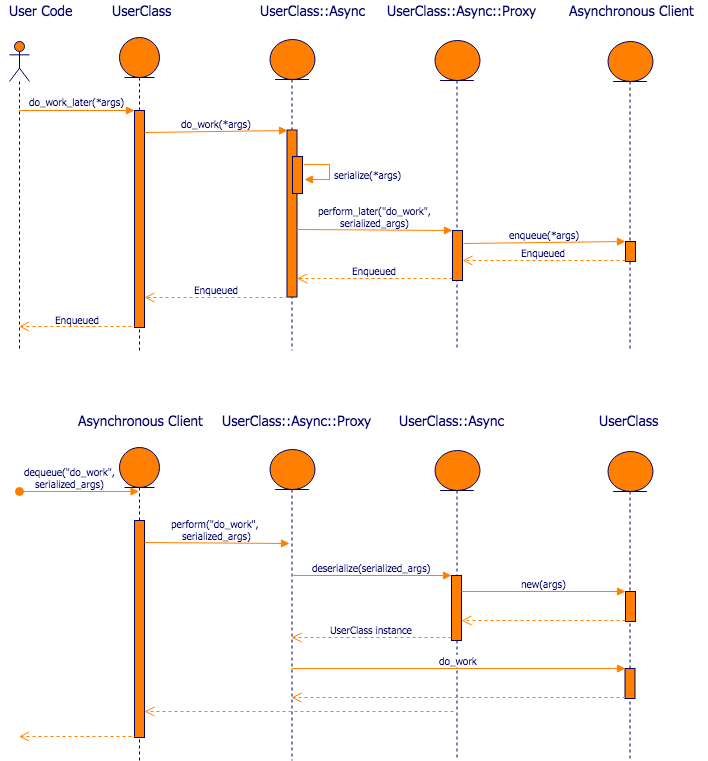

The diagram above was exported from draw.io. Its source (the exported page's mxGraphModel, read from the mxfile embedded in the PNG):
<mxGraphModel dx="789" dy="1070" grid="1" gridSize="10" guides="1" tooltips="1" connect="1" arrows="1" fold="1" page="1" pageScale="1" pageWidth="827" pageHeight="1169" background="#ffffff" math="0" shadow="0">
  <root>
    <mxCell id="0" />
    <mxCell id="1" parent="0" />
    <mxCell id="2750c62718d928d1-1" value="" style="shape=umlLifeline;participant=umlActor;perimeter=lifelinePerimeter;whiteSpace=wrap;html=1;container=1;collapsible=0;recursiveResize=0;verticalAlign=top;spacingTop=36;labelBackgroundColor=#ffffff;outlineConnect=0;strokeColor=#000066;fillColor=#FF8000;fontFamily=Tahoma;fontSize=14;fontColor=#000066;" parent="1" vertex="1">
      <mxGeometry x="70" y="51" width="20" height="309" as="geometry" />
    </mxCell>
    <mxCell id="2750c62718d928d1-2" value="User Code" style="text;html=1;resizable=0;points=[];autosize=1;align=center;verticalAlign=top;spacingTop=-4;fontSize=14;fontFamily=Tahoma;fontColor=#000066;" parent="1" vertex="1">
      <mxGeometry x="61" y="10" width="80" height="20" as="geometry" />
    </mxCell>
    <mxCell id="2750c62718d928d1-3" value="" style="shape=umlLifeline;participant=umlEntity;perimeter=lifelinePerimeter;whiteSpace=wrap;html=1;container=1;collapsible=0;recursiveResize=0;verticalAlign=top;spacingTop=36;labelBackgroundColor=#ffffff;outlineConnect=0;fontFamily=Tahoma;fontSize=14;fontColor=#000066;align=center;strokeColor=#000066;fillColor=#FF8000;" parent="1" vertex="1">
      <mxGeometry x="180" y="47" width="40" height="313" as="geometry" />
    </mxCell>
    <mxCell id="2750c62718d928d1-17" value="" style="html=1;points=[];perimeter=orthogonalPerimeter;strokeColor=#000066;fillColor=#FF8000;fontFamily=Tahoma;fontSize=14;fontColor=#000066;align=center;" parent="2750c62718d928d1-3" vertex="1">
      <mxGeometry x="15" y="73" width="10" height="217" as="geometry" />
    </mxCell>
    <mxCell id="2750c62718d928d1-4" value="&lt;div style=&quot;text-align: center&quot;&gt;UserClass&lt;/div&gt;" style="text;html=1;resizable=0;points=[];autosize=1;align=left;verticalAlign=top;spacingTop=-4;fontSize=14;fontFamily=Tahoma;fontColor=#000066;" parent="1" vertex="1">
      <mxGeometry x="171" y="10" width="70" height="20" as="geometry" />
    </mxCell>
    <mxCell id="2750c62718d928d1-6" value="" style="shape=umlLifeline;participant=umlEntity;perimeter=lifelinePerimeter;whiteSpace=wrap;html=1;container=1;collapsible=0;recursiveResize=0;verticalAlign=top;spacingTop=36;labelBackgroundColor=#ffffff;outlineConnect=0;fontFamily=Tahoma;fontSize=14;fontColor=#000066;align=center;strokeColor=#000066;fillColor=#FF8000;" parent="1" vertex="1">
      <mxGeometry x="495" y="50" width="45" height="310" as="geometry" />
    </mxCell>
    <mxCell id="2750c62718d928d1-7" value="UserClass::Async::Proxy&lt;br&gt;" style="text;html=1;resizable=0;points=[];autosize=1;align=center;verticalAlign=top;spacingTop=-4;fontSize=14;fontFamily=Tahoma;fontColor=#000066;" parent="1" vertex="1">
      <mxGeometry x="442" y="10" width="160" height="20" as="geometry" />
    </mxCell>
    <mxCell id="2750c62718d928d1-8" value="" style="shape=umlLifeline;participant=umlEntity;perimeter=lifelinePerimeter;whiteSpace=wrap;html=1;container=1;collapsible=0;recursiveResize=0;verticalAlign=top;spacingTop=36;labelBackgroundColor=#ffffff;outlineConnect=0;fontFamily=Tahoma;fontSize=14;fontColor=#000066;align=center;strokeColor=#000066;fillColor=#FF8000;" parent="1" vertex="1">
      <mxGeometry x="330" y="49" width="45" height="311" as="geometry" />
    </mxCell>
    <mxCell id="2750c62718d928d1-45" value="" style="html=1;points=[];perimeter=orthogonalPerimeter;strokeColor=#000066;fillColor=#FF8000;fontFamily=Tahoma;fontSize=10;fontColor=#000066;align=center;" parent="2750c62718d928d1-8" vertex="1">
      <mxGeometry x="17.5" y="90.5" width="10" height="167" as="geometry" />
    </mxCell>
    <mxCell id="9" value="" style="html=1;points=[];perimeter=orthogonalPerimeter;strokeColor=#000066;fillColor=#FF8000;fontFamily=Tahoma;fontSize=10;fontColor=#000066;align=center;" parent="2750c62718d928d1-8" vertex="1">
      <mxGeometry x="23" y="117" width="10" height="37" as="geometry" />
    </mxCell>
    <mxCell id="10" value="" style="html=1;verticalAlign=bottom;endArrow=block;entryX=0;entryY=0;strokeColor=#FF8000;fontFamily=Tahoma;fontSize=10;fontColor=#000066;" parent="2750c62718d928d1-8" source="2750c62718d928d1-45" target="9" edge="1">
      <mxGeometry relative="1" as="geometry">
        <mxPoint x="-55" y="173" as="sourcePoint" />
      </mxGeometry>
    </mxCell>
    <mxCell id="55" value="" style="edgeStyle=orthogonalEdgeStyle;html=1;align=left;spacingLeft=2;endArrow=block;rounded=0;strokeColor=#FF8000;fontFamily=Tahoma;fontSize=10;fontColor=#000066;fillColor=#ffffff;exitX=1.05;exitY=0.214;exitPerimeter=0;entryX=1.2;entryY=0.622;entryPerimeter=0;" edge="1" parent="2750c62718d928d1-8" source="9" target="9">
      <mxGeometry relative="1" as="geometry">
        <mxPoint x="90" y="155" as="sourcePoint" />
        <Array as="points">
          <mxPoint x="60" y="125" />
          <mxPoint x="60" y="140" />
        </Array>
        <mxPoint x="-71" y="155" as="targetPoint" />
      </mxGeometry>
    </mxCell>
    <mxCell id="56" value="&lt;span&gt;serialize(*args)&lt;/span&gt;" style="text;html=1;resizable=0;points=[];align=center;verticalAlign=middle;labelBackgroundColor=#ffffff;fontSize=10;fontFamily=Tahoma;fontColor=#000066;" vertex="1" connectable="0" parent="55">
      <mxGeometry x="-0.3455" y="-5" relative="1" as="geometry">
        <mxPoint x="42" y="4" as="offset" />
      </mxGeometry>
    </mxCell>
    <mxCell id="2750c62718d928d1-9" value="&lt;div style=&quot;text-align: center&quot;&gt;UserClass::Async&lt;/div&gt;" style="text;html=1;resizable=0;points=[];autosize=1;align=center;verticalAlign=top;spacingTop=-4;fontSize=14;fontFamily=Tahoma;fontColor=#000066;" parent="1" vertex="1">
      <mxGeometry x="313" y="10" width="120" height="20" as="geometry" />
    </mxCell>
    <mxCell id="2750c62718d928d1-11" value="" style="shape=umlLifeline;participant=umlEntity;perimeter=lifelinePerimeter;whiteSpace=wrap;html=1;container=1;collapsible=0;recursiveResize=0;verticalAlign=top;spacingTop=36;labelBackgroundColor=#ffffff;outlineConnect=0;fontFamily=Tahoma;fontSize=14;fontColor=#000066;align=center;strokeColor=#000066;fillColor=#FF8000;" parent="1" vertex="1">
      <mxGeometry x="668" y="51" width="45" height="309" as="geometry" />
    </mxCell>
    <mxCell id="59" value="" style="html=1;points=[];perimeter=orthogonalPerimeter;strokeColor=#000066;fillColor=#FF8000;fontFamily=Tahoma;fontSize=10;fontColor=#000066;align=center;" vertex="1" parent="2750c62718d928d1-11">
      <mxGeometry x="18" y="200" width="10" height="20" as="geometry" />
    </mxCell>
    <mxCell id="2750c62718d928d1-12" value="&lt;div style=&quot;text-align: center&quot;&gt;&lt;span&gt;Asynchronous Client&lt;/span&gt;&lt;/div&gt;" style="text;html=1;resizable=0;points=[];autosize=1;align=left;verticalAlign=top;spacingTop=-4;fontSize=14;fontFamily=Tahoma;fontColor=#000066;" parent="1" vertex="1">
      <mxGeometry x="628" y="10" width="140" height="20" as="geometry" />
    </mxCell>
    <mxCell id="2750c62718d928d1-18" value="&lt;span style=&quot;font-size: 10px&quot;&gt;do_work_later(*args)&lt;/span&gt;" style="html=1;verticalAlign=bottom;endArrow=block;entryX=0;entryY=0;strokeColor=#FF8000;fontFamily=Tahoma;fontSize=14;fontColor=#000066;" parent="1" source="2750c62718d928d1-1" target="2750c62718d928d1-17" edge="1">
      <mxGeometry relative="1" as="geometry">
        <mxPoint x="125" y="120" as="sourcePoint" />
      </mxGeometry>
    </mxCell>
    <mxCell id="2750c62718d928d1-19" value="" style="html=1;verticalAlign=bottom;endArrow=open;dashed=1;endSize=8;exitX=0.333;exitY=0.996;strokeColor=#FF8000;fontFamily=Tahoma;fontSize=14;fontColor=#000066;exitPerimeter=0;" parent="1" source="2750c62718d928d1-17" target="2750c62718d928d1-1" edge="1">
      <mxGeometry relative="1" as="geometry">
        <mxPoint x="125" y="196" as="targetPoint" />
      </mxGeometry>
    </mxCell>
    <mxCell id="21" value="Enqueued" style="text;html=1;resizable=0;points=[];align=center;verticalAlign=bottom;labelBackgroundColor=#ffffff;fontSize=10;fontColor=#000066;fontFamily=Tahoma;" parent="2750c62718d928d1-19" vertex="1" connectable="0">
      <mxGeometry x="0.0295" relative="1" as="geometry">
        <mxPoint as="offset" />
      </mxGeometry>
    </mxCell>
    <mxCell id="2750c62718d928d1-46" value="do_work(*args)" style="html=1;verticalAlign=bottom;endArrow=block;entryX=0;entryY=0;strokeColor=#FF8000;fontFamily=Tahoma;fontSize=10;fontColor=#000066;" parent="1" target="2750c62718d928d1-45" edge="1">
      <mxGeometry relative="1" as="geometry">
        <mxPoint x="205" y="142" as="sourcePoint" />
      </mxGeometry>
    </mxCell>
    <mxCell id="17" value="perform_later(&quot;do_work&quot;,&lt;br&gt;serialized_args)" style="html=1;verticalAlign=bottom;endArrow=block;entryX=0;entryY=0;strokeColor=#FF8000;fontFamily=Tahoma;fontSize=10;fontColor=#000066;exitX=1.05;exitY=0.775;exitPerimeter=0;" parent="1" target="16" edge="1">
      <mxGeometry relative="1" as="geometry">
        <mxPoint x="358" y="239" as="sourcePoint" />
      </mxGeometry>
    </mxCell>
    <mxCell id="18" value="Enqueued" style="html=1;verticalAlign=bottom;endArrow=open;dashed=1;endSize=8;exitX=0;exitY=0.95;strokeColor=#FF8000;fontFamily=Tahoma;fontSize=10;fontColor=#000066;" parent="1" source="16" edge="1" target="2750c62718d928d1-45">
      <mxGeometry relative="1" as="geometry">
        <mxPoint x="358" y="260" as="targetPoint" />
      </mxGeometry>
    </mxCell>
    <mxCell id="20" value="Enqueued" style="html=1;verticalAlign=bottom;endArrow=open;dashed=1;endSize=8;exitX=0.1;exitY=1.005;strokeColor=#FF8000;fontFamily=Tahoma;fontSize=10;fontColor=#000066;exitPerimeter=0;" parent="1" source="2750c62718d928d1-45" target="2750c62718d928d1-17" edge="1">
      <mxGeometry relative="1" as="geometry">
        <mxPoint x="527" y="300" as="targetPoint" />
        <mxPoint x="683" y="300" as="sourcePoint" />
      </mxGeometry>
    </mxCell>
    <mxCell id="23" value="Asynchronous Client" style="text;html=1;resizable=0;points=[];autosize=1;align=center;verticalAlign=top;spacingTop=-4;fontSize=14;fontFamily=Tahoma;fontColor=#000066;" parent="1" vertex="1">
      <mxGeometry x="131" y="420" width="140" height="20" as="geometry" />
    </mxCell>
    <mxCell id="24" value="" style="shape=umlLifeline;participant=umlEntity;perimeter=lifelinePerimeter;whiteSpace=wrap;html=1;container=1;collapsible=0;recursiveResize=0;verticalAlign=top;spacingTop=36;labelBackgroundColor=#ffffff;outlineConnect=0;fontFamily=Tahoma;fontSize=14;fontColor=#000066;align=center;strokeColor=#000066;fillColor=#FF8000;" parent="1" vertex="1">
      <mxGeometry x="180" y="457" width="40" height="313" as="geometry" />
    </mxCell>
    <mxCell id="25" value="" style="html=1;points=[];perimeter=orthogonalPerimeter;strokeColor=#000066;fillColor=#FF8000;fontFamily=Tahoma;fontSize=14;fontColor=#000066;align=center;" parent="24" vertex="1">
      <mxGeometry x="15" y="73" width="10" height="217" as="geometry" />
    </mxCell>
    <mxCell id="26" value="&lt;div style=&quot;text-align: center&quot;&gt;UserClass::Async::Proxy&lt;br&gt;&lt;/div&gt;" style="text;html=1;resizable=0;points=[];autosize=1;align=left;verticalAlign=top;spacingTop=-4;fontSize=14;fontFamily=Tahoma;fontColor=#000066;" parent="1" vertex="1">
      <mxGeometry x="281" y="420" width="160" height="20" as="geometry" />
    </mxCell>
    <mxCell id="27" value="" style="shape=umlLifeline;participant=umlEntity;perimeter=lifelinePerimeter;whiteSpace=wrap;html=1;container=1;collapsible=0;recursiveResize=0;verticalAlign=top;spacingTop=36;labelBackgroundColor=#ffffff;outlineConnect=0;fontFamily=Tahoma;fontSize=14;fontColor=#000066;align=center;strokeColor=#000066;fillColor=#FF8000;" parent="1" vertex="1">
      <mxGeometry x="495" y="460" width="45" height="310" as="geometry" />
    </mxCell>
    <mxCell id="31" value="" style="html=1;points=[];perimeter=orthogonalPerimeter;strokeColor=#000066;fillColor=#FF8000;fontFamily=Tahoma;fontSize=10;fontColor=#000066;align=center;" parent="27" vertex="1">
      <mxGeometry x="17" y="125" width="10" height="65" as="geometry" />
    </mxCell>
    <mxCell id="30" value="" style="shape=umlLifeline;participant=umlEntity;perimeter=lifelinePerimeter;whiteSpace=wrap;html=1;container=1;collapsible=0;recursiveResize=0;verticalAlign=top;spacingTop=36;labelBackgroundColor=#ffffff;outlineConnect=0;fontFamily=Tahoma;fontSize=14;fontColor=#000066;align=center;strokeColor=#000066;fillColor=#FF8000;" parent="1" vertex="1">
      <mxGeometry x="330" y="459" width="45" height="311" as="geometry" />
    </mxCell>
    <mxCell id="32" value="&lt;div style=&quot;text-align: center&quot;&gt;&lt;br&gt;&lt;/div&gt;" style="text;html=1;resizable=0;points=[];autosize=1;align=center;verticalAlign=top;spacingTop=-4;fontSize=14;fontFamily=Tahoma;fontColor=#000066;" parent="1" vertex="1">
      <mxGeometry x="313" y="420" width="20" height="20" as="geometry" />
    </mxCell>
    <mxCell id="33" value="" style="shape=umlLifeline;participant=umlEntity;perimeter=lifelinePerimeter;whiteSpace=wrap;html=1;container=1;collapsible=0;recursiveResize=0;verticalAlign=top;spacingTop=36;labelBackgroundColor=#ffffff;outlineConnect=0;fontFamily=Tahoma;fontSize=14;fontColor=#000066;align=center;strokeColor=#000066;fillColor=#FF8000;" parent="1" vertex="1">
      <mxGeometry x="668" y="461" width="45" height="309" as="geometry" />
    </mxCell>
    <mxCell id="34" value="" style="html=1;points=[];perimeter=orthogonalPerimeter;strokeColor=#000066;fillColor=#FF8000;fontFamily=Tahoma;fontSize=10;fontColor=#000066;align=center;" parent="33" vertex="1">
      <mxGeometry x="18" y="140" width="10" height="30" as="geometry" />
    </mxCell>
    <mxCell id="52" value="" style="html=1;points=[];perimeter=orthogonalPerimeter;strokeColor=#000066;fillColor=#FF8000;fontFamily=Tahoma;fontSize=10;fontColor=#000066;align=center;" parent="33" vertex="1">
      <mxGeometry x="17.5" y="217" width="10" height="30" as="geometry" />
    </mxCell>
    <mxCell id="35" value="&lt;div style=&quot;text-align: center&quot;&gt;UserClass&lt;br&gt;&lt;/div&gt;" style="text;html=1;resizable=0;points=[];autosize=1;align=left;verticalAlign=top;spacingTop=-4;fontSize=14;fontFamily=Tahoma;fontColor=#000066;" parent="1" vertex="1">
      <mxGeometry x="658" y="420" width="70" height="20" as="geometry" />
    </mxCell>
    <mxCell id="47" value="&lt;div style=&quot;text-align: center&quot;&gt;UserClass::Async&lt;br&gt;&lt;/div&gt;" style="text;html=1;resizable=0;points=[];autosize=1;align=left;verticalAlign=top;spacingTop=-4;fontSize=14;fontFamily=Tahoma;fontColor=#000066;" parent="1" vertex="1">
      <mxGeometry x="458" y="420" width="120" height="20" as="geometry" />
    </mxCell>
    <mxCell id="37" value="" style="html=1;verticalAlign=bottom;endArrow=open;dashed=1;endSize=8;exitX=0.333;exitY=0.996;strokeColor=#FF8000;fontFamily=Tahoma;fontSize=14;fontColor=#000066;exitPerimeter=0;" parent="1" source="25" edge="1">
      <mxGeometry relative="1" as="geometry">
        <mxPoint x="79.5" y="746" as="targetPoint" />
      </mxGeometry>
    </mxCell>
    <mxCell id="39" value="perform(&quot;do_work&quot;, &lt;br&gt;serialized_args)" style="html=1;verticalAlign=bottom;endArrow=block;strokeColor=#FF8000;fontFamily=Tahoma;fontSize=10;fontColor=#000066;" parent="1" edge="1">
      <mxGeometry relative="1" as="geometry">
        <mxPoint x="205" y="552" as="sourcePoint" />
        <mxPoint x="350" y="553" as="targetPoint" />
      </mxGeometry>
    </mxCell>
    <mxCell id="42" value="UserClass instance" style="html=1;verticalAlign=bottom;endArrow=open;dashed=1;endSize=8;exitX=0;exitY=0.95;strokeColor=#FF8000;fontFamily=Tahoma;fontSize=10;fontColor=#000066;" parent="1" source="31" target="30" edge="1">
      <mxGeometry relative="1" as="geometry">
        <mxPoint x="275" y="652" as="targetPoint" />
      </mxGeometry>
    </mxCell>
    <mxCell id="43" value="new(args)" style="html=1;verticalAlign=bottom;endArrow=block;entryX=0;entryY=0;strokeColor=#FF8000;fontFamily=Tahoma;fontSize=10;fontColor=#000066;" parent="1" target="34" edge="1">
      <mxGeometry relative="1" as="geometry">
        <mxPoint x="522" y="601" as="sourcePoint" />
      </mxGeometry>
    </mxCell>
    <mxCell id="44" value="" style="html=1;verticalAlign=bottom;endArrow=open;dashed=1;endSize=8;exitX=0;exitY=0.95;strokeColor=#FF8000;fontFamily=Tahoma;fontSize=10;fontColor=#000066;" parent="1" source="34" target="31" edge="1">
      <mxGeometry relative="1" as="geometry">
        <mxPoint x="525" y="700" as="targetPoint" />
      </mxGeometry>
    </mxCell>
    <mxCell id="45" value="" style="html=1;verticalAlign=bottom;endArrow=open;dashed=1;endSize=8;exitX=0.1;exitY=1.005;strokeColor=#FF8000;fontFamily=Tahoma;fontSize=10;fontColor=#000066;exitPerimeter=0;" parent="1" target="25" edge="1">
      <mxGeometry relative="1" as="geometry">
        <mxPoint x="527" y="710" as="targetPoint" />
        <mxPoint x="514" y="721" as="sourcePoint" />
      </mxGeometry>
    </mxCell>
    <mxCell id="46" value="dequeue(&quot;do_work&quot;,&lt;br&gt;serialized_args)" style="html=1;verticalAlign=bottom;startArrow=oval;startFill=1;endArrow=block;startSize=8;strokeColor=#FF8000;fontFamily=Tahoma;fontSize=10;fontColor=#000066;" parent="1" target="24" edge="1">
      <mxGeometry x="-0.1632" width="60" relative="1" as="geometry">
        <mxPoint x="80" y="501" as="sourcePoint" />
        <mxPoint x="79.5" y="501" as="targetPoint" />
        <mxPoint as="offset" />
      </mxGeometry>
    </mxCell>
    <mxCell id="41" value="deserialize(serialized_args)" style="html=1;verticalAlign=bottom;endArrow=block;entryX=0;entryY=0;strokeColor=#FF8000;fontFamily=Tahoma;fontSize=10;fontColor=#000066;" parent="1" source="30" target="31" edge="1">
      <mxGeometry relative="1" as="geometry">
        <mxPoint x="275" y="632" as="sourcePoint" />
      </mxGeometry>
    </mxCell>
    <mxCell id="54" value="do_work" style="html=1;verticalAlign=bottom;endArrow=block;entryX=0;entryY=0;strokeColor=#FF8000;fontFamily=Tahoma;fontSize=10;fontColor=#000066;" parent="1" source="30" target="52" edge="1">
      <mxGeometry relative="1" as="geometry">
        <mxPoint x="525.5" y="678" as="sourcePoint" />
      </mxGeometry>
    </mxCell>
    <mxCell id="53" value="" style="html=1;verticalAlign=bottom;endArrow=open;dashed=1;endSize=8;exitX=0;exitY=0.95;strokeColor=#FF8000;fontFamily=Tahoma;fontSize=10;fontColor=#000066;" parent="1" source="52" target="30" edge="1">
      <mxGeometry relative="1" as="geometry">
        <mxPoint x="525.5" y="740" as="targetPoint" />
      </mxGeometry>
    </mxCell>
    <mxCell id="16" value="" style="html=1;points=[];perimeter=orthogonalPerimeter;strokeColor=#000066;fillColor=#FF8000;fontFamily=Tahoma;fontSize=10;fontColor=#000066;align=center;" parent="1" vertex="1">
      <mxGeometry x="513" y="240" width="10" height="50" as="geometry" />
    </mxCell>
    <mxCell id="58" value="Enqueued" style="html=1;verticalAlign=bottom;endArrow=open;dashed=1;endSize=8;exitX=0;exitY=0.95;strokeColor=#FF8000;fontFamily=Tahoma;fontSize=10;fontColor=#000066;" edge="1" source="59" parent="1" target="16">
      <mxGeometry relative="1" as="geometry">
        <mxPoint x="530" y="289" as="targetPoint" />
      </mxGeometry>
    </mxCell>
    <mxCell id="57" value="enqueue(*args)" style="html=1;verticalAlign=bottom;endArrow=block;entryX=0;entryY=0;strokeColor=#FF8000;fontFamily=Tahoma;fontSize=10;fontColor=#000066;exitX=1.1;exitY=0.26;exitPerimeter=0;" edge="1" target="59" parent="1" source="16">
      <mxGeometry relative="1" as="geometry">
        <mxPoint x="530.5" y="240" as="sourcePoint" />
      </mxGeometry>
    </mxCell>
  </root>
</mxGraphModel>